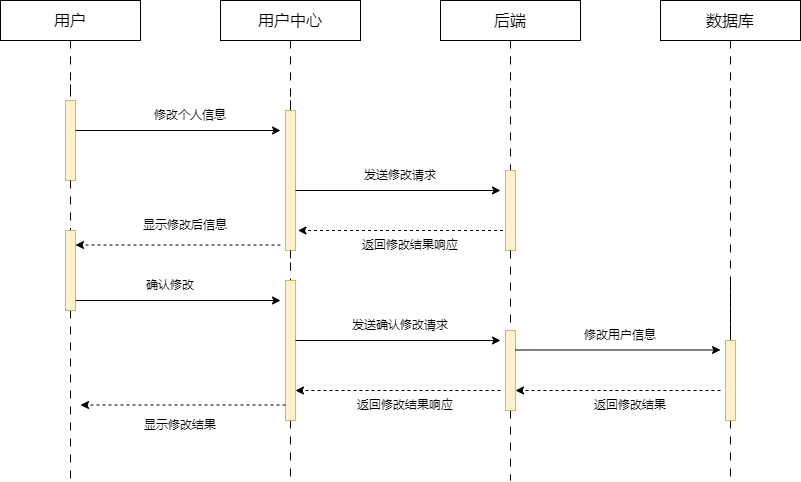

The diagram above was exported from draw.io. Its source (the exported page's mxGraphModel, read from the mxfile embedded in the PNG):
<mxGraphModel dx="1221" dy="717" grid="1" gridSize="10" guides="1" tooltips="1" connect="1" arrows="1" fold="1" page="1" pageScale="1" pageWidth="827" pageHeight="1169" math="0" shadow="0">
  <root>
    <mxCell id="0" />
    <mxCell id="1" parent="0" />
    <mxCell id="MQYQb5PUnSCJI5-BKCp8-1" style="edgeStyle=orthogonalEdgeStyle;rounded=0;orthogonalLoop=1;jettySize=auto;html=1;endArrow=none;endFill=0;dashed=1;dashPattern=8 8;" edge="1" parent="1" source="SbLYsYWzEnnVc4naHVVS-3">
      <mxGeometry relative="1" as="geometry">
        <mxPoint x="210" y="600" as="targetPoint" />
        <mxPoint x="210" y="220" as="sourcePoint" />
      </mxGeometry>
    </mxCell>
    <mxCell id="MQYQb5PUnSCJI5-BKCp8-2" value="&lt;font style=&quot;font-size: 16px;&quot;&gt;用户&lt;/font&gt;" style="rounded=1;whiteSpace=wrap;html=1;fontSize=16;arcSize=0;strokeWidth=1;" vertex="1" parent="1">
      <mxGeometry x="140" y="120" width="140" height="40" as="geometry" />
    </mxCell>
    <mxCell id="MQYQb5PUnSCJI5-BKCp8-3" value="" style="edgeStyle=orthogonalEdgeStyle;rounded=0;orthogonalLoop=1;jettySize=auto;html=1;endArrow=none;endFill=0;dashed=1;dashPattern=8 8;" edge="1" parent="1" source="MQYQb5PUnSCJI5-BKCp8-2">
      <mxGeometry relative="1" as="geometry">
        <mxPoint x="210" y="220" as="targetPoint" />
        <mxPoint x="210" y="160" as="sourcePoint" />
      </mxGeometry>
    </mxCell>
    <mxCell id="MQYQb5PUnSCJI5-BKCp8-4" value="" style="edgeStyle=orthogonalEdgeStyle;rounded=0;orthogonalLoop=1;jettySize=auto;html=1;endArrow=none;endFill=0;dashed=1;dashPattern=8 8;" edge="1" parent="1" target="MQYQb5PUnSCJI5-BKCp8-5">
      <mxGeometry relative="1" as="geometry">
        <mxPoint x="210" y="600" as="targetPoint" />
        <mxPoint x="210" y="220" as="sourcePoint" />
      </mxGeometry>
    </mxCell>
    <mxCell id="MQYQb5PUnSCJI5-BKCp8-5" value="" style="rounded=0;whiteSpace=wrap;html=1;fillColor=#fff2cc;strokeColor=#d6b656;" vertex="1" parent="1">
      <mxGeometry x="205" y="220" width="10" height="80" as="geometry" />
    </mxCell>
    <mxCell id="MQYQb5PUnSCJI5-BKCp8-6" style="edgeStyle=orthogonalEdgeStyle;rounded=0;orthogonalLoop=1;jettySize=auto;html=1;endArrow=none;endFill=0;dashed=1;dashPattern=8 8;" edge="1" parent="1" source="SbLYsYWzEnnVc4naHVVS-12">
      <mxGeometry relative="1" as="geometry">
        <mxPoint x="430" y="600" as="targetPoint" />
        <mxPoint x="430" y="220" as="sourcePoint" />
      </mxGeometry>
    </mxCell>
    <mxCell id="MQYQb5PUnSCJI5-BKCp8-7" value="&lt;font style=&quot;font-size: 16px;&quot;&gt;用户中心&lt;/font&gt;" style="rounded=1;whiteSpace=wrap;html=1;fontSize=16;arcSize=0;strokeWidth=1;" vertex="1" parent="1">
      <mxGeometry x="360" y="120" width="140" height="40" as="geometry" />
    </mxCell>
    <mxCell id="MQYQb5PUnSCJI5-BKCp8-8" value="" style="edgeStyle=orthogonalEdgeStyle;rounded=0;orthogonalLoop=1;jettySize=auto;html=1;endArrow=none;endFill=0;dashed=1;dashPattern=8 8;" edge="1" parent="1" source="MQYQb5PUnSCJI5-BKCp8-7">
      <mxGeometry relative="1" as="geometry">
        <mxPoint x="430" y="220" as="targetPoint" />
        <mxPoint x="430" y="160" as="sourcePoint" />
      </mxGeometry>
    </mxCell>
    <mxCell id="MQYQb5PUnSCJI5-BKCp8-9" value="" style="edgeStyle=orthogonalEdgeStyle;rounded=0;orthogonalLoop=1;jettySize=auto;html=1;endArrow=none;endFill=0;dashed=1;dashPattern=8 8;" edge="1" parent="1" target="MQYQb5PUnSCJI5-BKCp8-10">
      <mxGeometry relative="1" as="geometry">
        <mxPoint x="430" y="600" as="targetPoint" />
        <mxPoint x="430" y="220" as="sourcePoint" />
      </mxGeometry>
    </mxCell>
    <mxCell id="MQYQb5PUnSCJI5-BKCp8-10" value="" style="rounded=0;whiteSpace=wrap;html=1;fillColor=#fff2cc;strokeColor=#d6b656;" vertex="1" parent="1">
      <mxGeometry x="425" y="230" width="10" height="140" as="geometry" />
    </mxCell>
    <mxCell id="M-qkgxgMGdTY0aZFwxPe-1" value="" style="endArrow=classic;html=1;rounded=0;" edge="1" parent="1">
      <mxGeometry width="50" height="50" relative="1" as="geometry">
        <mxPoint x="215" y="250" as="sourcePoint" />
        <mxPoint x="420" y="250" as="targetPoint" />
      </mxGeometry>
    </mxCell>
    <mxCell id="M-qkgxgMGdTY0aZFwxPe-2" style="edgeStyle=orthogonalEdgeStyle;rounded=0;orthogonalLoop=1;jettySize=auto;html=1;endArrow=none;endFill=0;dashed=1;dashPattern=8 8;" edge="1" parent="1" source="SbLYsYWzEnnVc4naHVVS-16">
      <mxGeometry relative="1" as="geometry">
        <mxPoint x="650" y="600" as="targetPoint" />
        <mxPoint x="650" y="220" as="sourcePoint" />
      </mxGeometry>
    </mxCell>
    <mxCell id="M-qkgxgMGdTY0aZFwxPe-3" value="&lt;font style=&quot;font-size: 16px;&quot;&gt;后端&lt;/font&gt;" style="rounded=1;whiteSpace=wrap;html=1;fontSize=16;arcSize=0;strokeWidth=1;" vertex="1" parent="1">
      <mxGeometry x="580" y="120" width="140" height="40" as="geometry" />
    </mxCell>
    <mxCell id="M-qkgxgMGdTY0aZFwxPe-4" value="" style="edgeStyle=orthogonalEdgeStyle;rounded=0;orthogonalLoop=1;jettySize=auto;html=1;endArrow=none;endFill=0;dashed=1;dashPattern=8 8;" edge="1" parent="1" source="M-qkgxgMGdTY0aZFwxPe-3">
      <mxGeometry relative="1" as="geometry">
        <mxPoint x="650" y="220" as="targetPoint" />
        <mxPoint x="650" y="160" as="sourcePoint" />
      </mxGeometry>
    </mxCell>
    <mxCell id="M-qkgxgMGdTY0aZFwxPe-5" value="" style="edgeStyle=orthogonalEdgeStyle;rounded=0;orthogonalLoop=1;jettySize=auto;html=1;endArrow=none;endFill=0;dashed=1;dashPattern=8 8;" edge="1" parent="1" target="M-qkgxgMGdTY0aZFwxPe-6">
      <mxGeometry relative="1" as="geometry">
        <mxPoint x="650" y="600" as="targetPoint" />
        <mxPoint x="650" y="220" as="sourcePoint" />
      </mxGeometry>
    </mxCell>
    <mxCell id="M-qkgxgMGdTY0aZFwxPe-6" value="" style="rounded=0;whiteSpace=wrap;html=1;fillColor=#fff2cc;strokeColor=#d6b656;" vertex="1" parent="1">
      <mxGeometry x="645" y="290" width="10" height="80" as="geometry" />
    </mxCell>
    <mxCell id="VZ5gGHn6J7JVJd-ojX4T-1" value="修改个人信息" style="text;html=1;strokeColor=none;fillColor=none;align=center;verticalAlign=middle;whiteSpace=wrap;rounded=0;" vertex="1" parent="1">
      <mxGeometry x="290" y="220" width="80" height="30" as="geometry" />
    </mxCell>
    <mxCell id="VZ5gGHn6J7JVJd-ojX4T-2" value="" style="endArrow=classic;html=1;rounded=0;" edge="1" parent="1">
      <mxGeometry width="50" height="50" relative="1" as="geometry">
        <mxPoint x="435" y="310" as="sourcePoint" />
        <mxPoint x="640" y="310" as="targetPoint" />
      </mxGeometry>
    </mxCell>
    <mxCell id="VZ5gGHn6J7JVJd-ojX4T-4" value="发送修改请求" style="text;html=1;strokeColor=none;fillColor=none;align=center;verticalAlign=middle;whiteSpace=wrap;rounded=0;" vertex="1" parent="1">
      <mxGeometry x="500" y="280" width="80" height="30" as="geometry" />
    </mxCell>
    <mxCell id="yRAdr3RlWnS9ndg94vQp-1" style="edgeStyle=orthogonalEdgeStyle;rounded=0;orthogonalLoop=1;jettySize=auto;html=1;endArrow=none;endFill=0;dashed=1;dashPattern=8 8;" edge="1" parent="1" source="yRAdr3RlWnS9ndg94vQp-5">
      <mxGeometry relative="1" as="geometry">
        <mxPoint x="870" y="600" as="targetPoint" />
        <mxPoint x="870" y="400" as="sourcePoint" />
      </mxGeometry>
    </mxCell>
    <mxCell id="yRAdr3RlWnS9ndg94vQp-2" value="&lt;font style=&quot;font-size: 16px;&quot;&gt;数据库&lt;/font&gt;" style="rounded=1;whiteSpace=wrap;html=1;fontSize=16;arcSize=0;strokeWidth=1;" vertex="1" parent="1">
      <mxGeometry x="800" y="120" width="140" height="40" as="geometry" />
    </mxCell>
    <mxCell id="yRAdr3RlWnS9ndg94vQp-3" value="" style="edgeStyle=orthogonalEdgeStyle;rounded=0;orthogonalLoop=1;jettySize=auto;html=1;endArrow=none;endFill=0;dashed=1;dashPattern=8 8;" edge="1" parent="1" source="yRAdr3RlWnS9ndg94vQp-2">
      <mxGeometry relative="1" as="geometry">
        <mxPoint x="870" y="220" as="targetPoint" />
        <mxPoint x="870" y="160" as="sourcePoint" />
      </mxGeometry>
    </mxCell>
    <mxCell id="yRAdr3RlWnS9ndg94vQp-4" value="" style="edgeStyle=orthogonalEdgeStyle;rounded=0;orthogonalLoop=1;jettySize=auto;html=1;endArrow=none;endFill=0;dashed=1;dashPattern=8 8;" edge="1" parent="1" target="yRAdr3RlWnS9ndg94vQp-5">
      <mxGeometry relative="1" as="geometry">
        <mxPoint x="870" y="600" as="targetPoint" />
        <mxPoint x="870" y="220" as="sourcePoint" />
      </mxGeometry>
    </mxCell>
    <mxCell id="yRAdr3RlWnS9ndg94vQp-6" value="" style="edgeStyle=orthogonalEdgeStyle;rounded=0;orthogonalLoop=1;jettySize=auto;html=1;endArrow=none;endFill=0;dashed=1;dashPattern=8 8;" edge="1" parent="1" source="yRAdr3RlWnS9ndg94vQp-5">
      <mxGeometry relative="1" as="geometry">
        <mxPoint x="870" y="400" as="targetPoint" />
        <mxPoint x="870" y="350" as="sourcePoint" />
      </mxGeometry>
    </mxCell>
    <mxCell id="SbLYsYWzEnnVc4naHVVS-1" value="" style="endArrow=classic;html=1;rounded=0;dashed=1;" edge="1" parent="1">
      <mxGeometry width="50" height="50" relative="1" as="geometry">
        <mxPoint x="642.5" y="350" as="sourcePoint" />
        <mxPoint x="437.5" y="350" as="targetPoint" />
      </mxGeometry>
    </mxCell>
    <mxCell id="SbLYsYWzEnnVc4naHVVS-2" value="返回修改结果响应" style="text;html=1;strokeColor=none;fillColor=none;align=center;verticalAlign=middle;whiteSpace=wrap;rounded=0;" vertex="1" parent="1">
      <mxGeometry x="500" y="350" width="100" height="30" as="geometry" />
    </mxCell>
    <mxCell id="SbLYsYWzEnnVc4naHVVS-4" value="" style="edgeStyle=orthogonalEdgeStyle;rounded=0;orthogonalLoop=1;jettySize=auto;html=1;endArrow=none;endFill=0;dashed=1;dashPattern=8 8;" edge="1" parent="1" source="MQYQb5PUnSCJI5-BKCp8-5" target="SbLYsYWzEnnVc4naHVVS-3">
      <mxGeometry relative="1" as="geometry">
        <mxPoint x="210" y="600" as="targetPoint" />
        <mxPoint x="210" y="300" as="sourcePoint" />
      </mxGeometry>
    </mxCell>
    <mxCell id="SbLYsYWzEnnVc4naHVVS-3" value="" style="rounded=0;whiteSpace=wrap;html=1;fillColor=#fff2cc;strokeColor=#d6b656;" vertex="1" parent="1">
      <mxGeometry x="205" y="350" width="10" height="80" as="geometry" />
    </mxCell>
    <mxCell id="SbLYsYWzEnnVc4naHVVS-5" value="" style="endArrow=classic;html=1;rounded=0;dashed=1;" edge="1" parent="1">
      <mxGeometry width="50" height="50" relative="1" as="geometry">
        <mxPoint x="420" y="364.5" as="sourcePoint" />
        <mxPoint x="215" y="364.5" as="targetPoint" />
      </mxGeometry>
    </mxCell>
    <mxCell id="SbLYsYWzEnnVc4naHVVS-6" value="显示修改后信息" style="text;html=1;strokeColor=none;fillColor=none;align=center;verticalAlign=middle;whiteSpace=wrap;rounded=0;" vertex="1" parent="1">
      <mxGeometry x="280" y="330" width="90" height="30" as="geometry" />
    </mxCell>
    <mxCell id="SbLYsYWzEnnVc4naHVVS-8" value="" style="endArrow=classic;html=1;rounded=0;" edge="1" parent="1">
      <mxGeometry width="50" height="50" relative="1" as="geometry">
        <mxPoint x="215" y="420" as="sourcePoint" />
        <mxPoint x="420" y="420" as="targetPoint" />
      </mxGeometry>
    </mxCell>
    <mxCell id="SbLYsYWzEnnVc4naHVVS-9" value="确认修改" style="text;html=1;strokeColor=none;fillColor=none;align=center;verticalAlign=middle;whiteSpace=wrap;rounded=0;" vertex="1" parent="1">
      <mxGeometry x="270" y="390" width="80" height="30" as="geometry" />
    </mxCell>
    <mxCell id="SbLYsYWzEnnVc4naHVVS-13" value="" style="edgeStyle=orthogonalEdgeStyle;rounded=0;orthogonalLoop=1;jettySize=auto;html=1;endArrow=none;endFill=0;dashed=1;dashPattern=8 8;" edge="1" parent="1" source="MQYQb5PUnSCJI5-BKCp8-10" target="SbLYsYWzEnnVc4naHVVS-12">
      <mxGeometry relative="1" as="geometry">
        <mxPoint x="430" y="600" as="targetPoint" />
        <mxPoint x="430" y="370" as="sourcePoint" />
      </mxGeometry>
    </mxCell>
    <mxCell id="SbLYsYWzEnnVc4naHVVS-12" value="" style="rounded=0;whiteSpace=wrap;html=1;fillColor=#fff2cc;strokeColor=#d6b656;" vertex="1" parent="1">
      <mxGeometry x="425" y="400" width="10" height="140" as="geometry" />
    </mxCell>
    <mxCell id="SbLYsYWzEnnVc4naHVVS-14" value="" style="endArrow=classic;html=1;rounded=0;" edge="1" parent="1">
      <mxGeometry width="50" height="50" relative="1" as="geometry">
        <mxPoint x="435" y="460" as="sourcePoint" />
        <mxPoint x="640" y="460" as="targetPoint" />
      </mxGeometry>
    </mxCell>
    <mxCell id="SbLYsYWzEnnVc4naHVVS-15" value="发送确认修改请求" style="text;html=1;strokeColor=none;fillColor=none;align=center;verticalAlign=middle;whiteSpace=wrap;rounded=0;" vertex="1" parent="1">
      <mxGeometry x="485" y="430" width="110" height="30" as="geometry" />
    </mxCell>
    <mxCell id="SbLYsYWzEnnVc4naHVVS-17" value="" style="edgeStyle=orthogonalEdgeStyle;rounded=0;orthogonalLoop=1;jettySize=auto;html=1;endArrow=none;endFill=0;dashed=1;dashPattern=8 8;" edge="1" parent="1" source="M-qkgxgMGdTY0aZFwxPe-6" target="SbLYsYWzEnnVc4naHVVS-16">
      <mxGeometry relative="1" as="geometry">
        <mxPoint x="650" y="600" as="targetPoint" />
        <mxPoint x="650" y="370" as="sourcePoint" />
      </mxGeometry>
    </mxCell>
    <mxCell id="SbLYsYWzEnnVc4naHVVS-16" value="" style="rounded=0;whiteSpace=wrap;html=1;fillColor=#fff2cc;strokeColor=#d6b656;" vertex="1" parent="1">
      <mxGeometry x="645" y="450" width="10" height="80" as="geometry" />
    </mxCell>
    <mxCell id="SbLYsYWzEnnVc4naHVVS-18" value="" style="endArrow=classic;html=1;rounded=0;" edge="1" parent="1">
      <mxGeometry width="50" height="50" relative="1" as="geometry">
        <mxPoint x="655" y="469.5" as="sourcePoint" />
        <mxPoint x="860" y="469.5" as="targetPoint" />
      </mxGeometry>
    </mxCell>
    <mxCell id="SbLYsYWzEnnVc4naHVVS-19" value="" style="edgeStyle=orthogonalEdgeStyle;rounded=0;orthogonalLoop=1;jettySize=auto;html=1;endArrow=none;endFill=0;dashed=1;dashPattern=8 8;" edge="1" parent="1" target="yRAdr3RlWnS9ndg94vQp-5">
      <mxGeometry relative="1" as="geometry">
        <mxPoint x="870" y="600" as="targetPoint" />
        <mxPoint x="870" y="400" as="sourcePoint" />
      </mxGeometry>
    </mxCell>
    <mxCell id="yRAdr3RlWnS9ndg94vQp-5" value="" style="rounded=0;whiteSpace=wrap;html=1;fillColor=#fff2cc;strokeColor=#d6b656;" vertex="1" parent="1">
      <mxGeometry x="865" y="460" width="10" height="80" as="geometry" />
    </mxCell>
    <mxCell id="SbLYsYWzEnnVc4naHVVS-20" value="修改用户信息" style="text;html=1;strokeColor=none;fillColor=none;align=center;verticalAlign=middle;whiteSpace=wrap;rounded=0;" vertex="1" parent="1">
      <mxGeometry x="720" y="440" width="80" height="30" as="geometry" />
    </mxCell>
    <mxCell id="SbLYsYWzEnnVc4naHVVS-21" value="" style="endArrow=classic;html=1;rounded=0;dashed=1;" edge="1" parent="1">
      <mxGeometry width="50" height="50" relative="1" as="geometry">
        <mxPoint x="860" y="510" as="sourcePoint" />
        <mxPoint x="655" y="510" as="targetPoint" />
      </mxGeometry>
    </mxCell>
    <mxCell id="SbLYsYWzEnnVc4naHVVS-22" value="返回修改结果" style="text;html=1;strokeColor=none;fillColor=none;align=center;verticalAlign=middle;whiteSpace=wrap;rounded=0;" vertex="1" parent="1">
      <mxGeometry x="730" y="510" width="80" height="30" as="geometry" />
    </mxCell>
    <mxCell id="SbLYsYWzEnnVc4naHVVS-23" value="" style="endArrow=classic;html=1;rounded=0;dashed=1;" edge="1" parent="1">
      <mxGeometry width="50" height="50" relative="1" as="geometry">
        <mxPoint x="640" y="510" as="sourcePoint" />
        <mxPoint x="435" y="510" as="targetPoint" />
      </mxGeometry>
    </mxCell>
    <mxCell id="SbLYsYWzEnnVc4naHVVS-24" value="返回修改结果响应" style="text;html=1;strokeColor=none;fillColor=none;align=center;verticalAlign=middle;whiteSpace=wrap;rounded=0;" vertex="1" parent="1">
      <mxGeometry x="495" y="510" width="100" height="30" as="geometry" />
    </mxCell>
    <mxCell id="SbLYsYWzEnnVc4naHVVS-25" value="" style="endArrow=classic;html=1;rounded=0;dashed=1;" edge="1" parent="1">
      <mxGeometry width="50" height="50" relative="1" as="geometry">
        <mxPoint x="425" y="524.5" as="sourcePoint" />
        <mxPoint x="220" y="524.5" as="targetPoint" />
      </mxGeometry>
    </mxCell>
    <mxCell id="SbLYsYWzEnnVc4naHVVS-26" value="显示修改结果" style="text;html=1;strokeColor=none;fillColor=none;align=center;verticalAlign=middle;whiteSpace=wrap;rounded=0;" vertex="1" parent="1">
      <mxGeometry x="270" y="530" width="100" height="30" as="geometry" />
    </mxCell>
  </root>
</mxGraphModel>